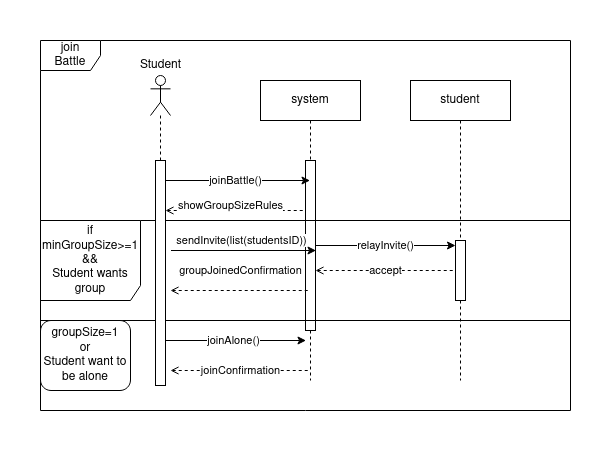

The diagram above was exported from draw.io. Its source (the exported page's mxGraphModel, read from the mxfile embedded in the PNG):
<mxGraphModel dx="594" dy="1662" grid="1" gridSize="10" guides="1" tooltips="1" connect="1" arrows="1" fold="1" page="1" pageScale="1" pageWidth="850" pageHeight="1100" math="0" shadow="0">
  <root>
    <mxCell id="0" />
    <mxCell id="1" parent="0" />
    <mxCell id="IcPexsbNLzwreJxoH2v7-20" value="system" style="shape=umlLifeline;perimeter=lifelinePerimeter;whiteSpace=wrap;html=1;container=1;dropTarget=0;collapsible=0;recursiveResize=0;outlineConnect=0;portConstraint=eastwest;newEdgeStyle={&quot;curved&quot;:0,&quot;rounded&quot;:0};" vertex="1" parent="1">
      <mxGeometry x="720" y="40" width="100" height="300" as="geometry" />
    </mxCell>
    <mxCell id="IcPexsbNLzwreJxoH2v7-21" value="" style="html=1;points=[];perimeter=orthogonalPerimeter;outlineConnect=0;targetShapes=umlLifeline;portConstraint=eastwest;newEdgeStyle={&quot;edgeStyle&quot;:&quot;elbowEdgeStyle&quot;,&quot;elbow&quot;:&quot;vertical&quot;,&quot;curved&quot;:0,&quot;rounded&quot;:0};" vertex="1" parent="IcPexsbNLzwreJxoH2v7-20">
      <mxGeometry x="45" y="80" width="10" height="170" as="geometry" />
    </mxCell>
    <mxCell id="IcPexsbNLzwreJxoH2v7-22" value="student" style="shape=umlLifeline;perimeter=lifelinePerimeter;whiteSpace=wrap;html=1;container=1;dropTarget=0;collapsible=0;recursiveResize=0;outlineConnect=0;portConstraint=eastwest;newEdgeStyle={&quot;curved&quot;:0,&quot;rounded&quot;:0};" vertex="1" parent="1">
      <mxGeometry x="870" y="40" width="100" height="300" as="geometry" />
    </mxCell>
    <mxCell id="IcPexsbNLzwreJxoH2v7-23" value="" style="html=1;points=[];perimeter=orthogonalPerimeter;outlineConnect=0;targetShapes=umlLifeline;portConstraint=eastwest;newEdgeStyle={&quot;edgeStyle&quot;:&quot;elbowEdgeStyle&quot;,&quot;elbow&quot;:&quot;vertical&quot;,&quot;curved&quot;:0,&quot;rounded&quot;:0};" vertex="1" parent="IcPexsbNLzwreJxoH2v7-22">
      <mxGeometry x="45" y="160" width="10" height="60" as="geometry" />
    </mxCell>
    <mxCell id="IcPexsbNLzwreJxoH2v7-24" value="joinBattle()" style="endArrow=classic;html=1;rounded=0;" edge="1" parent="1">
      <mxGeometry width="50" height="50" relative="1" as="geometry">
        <mxPoint x="619.5" y="140" as="sourcePoint" />
        <mxPoint x="769.5" y="140" as="targetPoint" />
      </mxGeometry>
    </mxCell>
    <mxCell id="IcPexsbNLzwreJxoH2v7-25" value="showGroupSizeRules" style="endArrow=none;dashed=1;html=1;rounded=0;startArrow=open;startFill=0;" edge="1" parent="1">
      <mxGeometry x="-0.0714" y="5" width="50" height="50" relative="1" as="geometry">
        <mxPoint x="625" y="170" as="sourcePoint" />
        <mxPoint x="765" y="170" as="targetPoint" />
        <mxPoint as="offset" />
      </mxGeometry>
    </mxCell>
    <mxCell id="IcPexsbNLzwreJxoH2v7-26" value="&lt;div&gt;join&lt;/div&gt;&lt;div&gt;Battle&lt;br&gt;&lt;/div&gt;" style="shape=umlFrame;whiteSpace=wrap;html=1;pointerEvents=0;" vertex="1" parent="1">
      <mxGeometry x="500" width="530" height="370" as="geometry" />
    </mxCell>
    <mxCell id="IcPexsbNLzwreJxoH2v7-27" value="&lt;div&gt;if minGroupSize&amp;gt;=1&lt;/div&gt;&lt;div&gt;&amp;amp;&amp;amp;&lt;/div&gt;&lt;div&gt;Student wants group&lt;br&gt;&lt;/div&gt;" style="shape=umlFrame;whiteSpace=wrap;html=1;pointerEvents=0;width=100;height=80;" vertex="1" parent="1">
      <mxGeometry x="500" y="180" width="530" height="100" as="geometry" />
    </mxCell>
    <mxCell id="IcPexsbNLzwreJxoH2v7-28" value="sendInvite(list(studentsID))" style="endArrow=classic;html=1;rounded=0;" edge="1" parent="1">
      <mxGeometry x="-0.0345" y="10" width="50" height="50" relative="1" as="geometry">
        <mxPoint x="630.5" y="210" as="sourcePoint" />
        <mxPoint x="775.5" y="210" as="targetPoint" />
        <mxPoint as="offset" />
      </mxGeometry>
    </mxCell>
    <mxCell id="IcPexsbNLzwreJxoH2v7-29" value="relayInvite()" style="endArrow=classic;html=1;rounded=0;" edge="1" parent="1" source="IcPexsbNLzwreJxoH2v7-21" target="IcPexsbNLzwreJxoH2v7-23">
      <mxGeometry width="50" height="50" relative="1" as="geometry">
        <mxPoint x="620" y="180" as="sourcePoint" />
        <mxPoint x="670" y="130" as="targetPoint" />
      </mxGeometry>
    </mxCell>
    <mxCell id="IcPexsbNLzwreJxoH2v7-30" value="accept" style="endArrow=none;dashed=1;html=1;rounded=0;startArrow=open;startFill=0;" edge="1" parent="1" source="IcPexsbNLzwreJxoH2v7-21" target="IcPexsbNLzwreJxoH2v7-23">
      <mxGeometry width="50" height="50" relative="1" as="geometry">
        <mxPoint x="620" y="180" as="sourcePoint" />
        <mxPoint x="670" y="130" as="targetPoint" />
        <Array as="points">
          <mxPoint x="840" y="230" />
        </Array>
      </mxGeometry>
    </mxCell>
    <mxCell id="IcPexsbNLzwreJxoH2v7-31" value="groupJoinedConfirmation" style="endArrow=none;dashed=1;html=1;rounded=0;startArrow=open;startFill=0;" edge="1" parent="1">
      <mxGeometry y="20" width="50" height="50" relative="1" as="geometry">
        <mxPoint x="630" y="250" as="sourcePoint" />
        <mxPoint x="770" y="250" as="targetPoint" />
        <mxPoint as="offset" />
      </mxGeometry>
    </mxCell>
    <mxCell id="IcPexsbNLzwreJxoH2v7-32" value="&lt;div&gt;groupSize=1&lt;/div&gt;&lt;div&gt;or&lt;/div&gt;&lt;div&gt;Student want to be alone&lt;br&gt;&lt;/div&gt;" style="rounded=1;whiteSpace=wrap;html=1;" vertex="1" parent="1">
      <mxGeometry x="500" y="280" width="90" height="70" as="geometry" />
    </mxCell>
    <mxCell id="IcPexsbNLzwreJxoH2v7-33" value="joinAlone()" style="endArrow=classic;html=1;rounded=0;" edge="1" parent="1">
      <mxGeometry width="50" height="50" relative="1" as="geometry">
        <mxPoint x="620" y="300" as="sourcePoint" />
        <mxPoint x="765.5" y="300" as="targetPoint" />
      </mxGeometry>
    </mxCell>
    <mxCell id="IcPexsbNLzwreJxoH2v7-34" value="joinConfirmation" style="endArrow=none;dashed=1;html=1;rounded=0;startArrow=open;startFill=0;" edge="1" parent="1">
      <mxGeometry width="50" height="50" relative="1" as="geometry">
        <mxPoint x="630" y="330" as="sourcePoint" />
        <mxPoint x="769.5" y="330" as="targetPoint" />
      </mxGeometry>
    </mxCell>
    <mxCell id="IcPexsbNLzwreJxoH2v7-35" value="" style="shape=umlLifeline;perimeter=lifelinePerimeter;whiteSpace=wrap;html=1;container=1;dropTarget=0;collapsible=0;recursiveResize=0;outlineConnect=0;portConstraint=eastwest;newEdgeStyle={&quot;curved&quot;:0,&quot;rounded&quot;:0};participant=umlActor;shadow=0;labelBackgroundColor=none;labelBorderColor=none;" vertex="1" parent="1">
      <mxGeometry x="610" y="35" width="20" height="310" as="geometry" />
    </mxCell>
    <mxCell id="IcPexsbNLzwreJxoH2v7-36" value="" style="html=1;points=[[0,0,0,0,5],[0,1,0,0,-5],[1,0,0,0,5],[1,1,0,0,-5]];perimeter=orthogonalPerimeter;outlineConnect=0;targetShapes=umlLifeline;portConstraint=eastwest;newEdgeStyle={&quot;curved&quot;:0,&quot;rounded&quot;:0};" vertex="1" parent="IcPexsbNLzwreJxoH2v7-35">
      <mxGeometry x="5" y="85" width="10" height="225" as="geometry" />
    </mxCell>
    <mxCell id="IcPexsbNLzwreJxoH2v7-37" value="&lt;div&gt;Student&lt;/div&gt;" style="text;html=1;align=center;verticalAlign=middle;resizable=0;points=[];autosize=1;strokeColor=none;fillColor=none;" vertex="1" parent="1">
      <mxGeometry x="590" y="10" width="60" height="30" as="geometry" />
    </mxCell>
  </root>
</mxGraphModel>